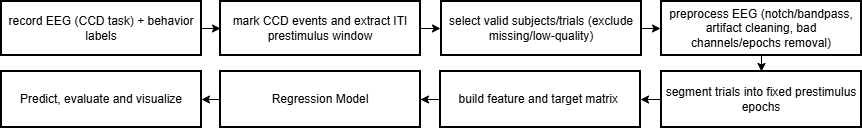

The diagram above was exported from draw.io. Its source (the exported page's mxGraphModel, read from the mxfile embedded in the PNG):
<mxGraphModel dx="1004" dy="561" grid="1" gridSize="10" guides="1" tooltips="1" connect="1" arrows="1" fold="1" page="1" pageScale="1" pageWidth="850" pageHeight="1100" math="0" shadow="0">
  <root>
    <mxCell id="0" />
    <mxCell id="1" parent="0" />
    <mxCell id="r2E3RW1Jrpu8T2MdyNm1-18" edge="1" parent="1" source="2" style="edgeStyle=orthogonalEdgeStyle;rounded=0;orthogonalLoop=1;jettySize=auto;html=1;exitX=1;exitY=0.5;exitDx=0;exitDy=0;entryX=0;entryY=0.5;entryDx=0;entryDy=0;" target="3">
      <mxGeometry relative="1" as="geometry" />
    </mxCell>
    <mxCell id="2" parent="1" style="whiteSpace=wrap;strokeWidth=2;" value="record EEG (CCD task) + behavior labels" vertex="1">
      <mxGeometry height="54" width="200" x="41" y="20" as="geometry" />
    </mxCell>
    <mxCell id="r2E3RW1Jrpu8T2MdyNm1-19" edge="1" parent="1" source="3" style="edgeStyle=orthogonalEdgeStyle;rounded=0;orthogonalLoop=1;jettySize=auto;html=1;exitX=1;exitY=0.5;exitDx=0;exitDy=0;">
      <mxGeometry relative="1" as="geometry">
        <mxPoint x="480" y="47.33333333333337" as="targetPoint" />
      </mxGeometry>
    </mxCell>
    <mxCell id="3" parent="1" style="whiteSpace=wrap;strokeWidth=2;" value="mark CCD events and extract ITI prestimulus window" vertex="1">
      <mxGeometry height="54" width="200" x="260" y="20" as="geometry" />
    </mxCell>
    <mxCell id="r2E3RW1Jrpu8T2MdyNm1-20" edge="1" parent="1" source="4" style="edgeStyle=orthogonalEdgeStyle;rounded=0;orthogonalLoop=1;jettySize=auto;html=1;exitX=1;exitY=0.5;exitDx=0;exitDy=0;">
      <mxGeometry relative="1" as="geometry">
        <mxPoint x="700" y="47.33333333333337" as="targetPoint" />
      </mxGeometry>
    </mxCell>
    <mxCell id="4" parent="1" style="whiteSpace=wrap;strokeWidth=2;" value="select valid subjects/trials (exclude missing/low-quality)" vertex="1">
      <mxGeometry height="54" width="200" x="481" y="20" as="geometry" />
    </mxCell>
    <mxCell id="r2E3RW1Jrpu8T2MdyNm1-21" edge="1" parent="1" source="5" style="edgeStyle=orthogonalEdgeStyle;rounded=0;orthogonalLoop=1;jettySize=auto;html=1;exitX=0.5;exitY=1;exitDx=0;exitDy=0;entryX=0.5;entryY=0;entryDx=0;entryDy=0;" target="r2E3RW1Jrpu8T2MdyNm1-14">
      <mxGeometry relative="1" as="geometry" />
    </mxCell>
    <mxCell id="5" parent="1" style="whiteSpace=wrap;strokeWidth=2;" value="preprocess EEG (notch/bandpass, artifact cleaning, bad channels/epochs removal)" vertex="1">
      <mxGeometry height="54" width="200" x="701" y="20" as="geometry" />
    </mxCell>
    <mxCell id="r2E3RW1Jrpu8T2MdyNm1-22" edge="1" parent="1" source="r2E3RW1Jrpu8T2MdyNm1-14" style="edgeStyle=orthogonalEdgeStyle;rounded=0;orthogonalLoop=1;jettySize=auto;html=1;exitX=0;exitY=0.5;exitDx=0;exitDy=0;entryX=1;entryY=0.5;entryDx=0;entryDy=0;" target="r2E3RW1Jrpu8T2MdyNm1-15">
      <mxGeometry relative="1" as="geometry" />
    </mxCell>
    <mxCell id="r2E3RW1Jrpu8T2MdyNm1-14" parent="1" style="whiteSpace=wrap;strokeWidth=2;" value="segment trials into fixed prestimulus epochs" vertex="1">
      <mxGeometry height="56" width="200" x="701" y="90" as="geometry" />
    </mxCell>
    <mxCell id="r2E3RW1Jrpu8T2MdyNm1-23" edge="1" parent="1" source="r2E3RW1Jrpu8T2MdyNm1-15" style="edgeStyle=orthogonalEdgeStyle;rounded=0;orthogonalLoop=1;jettySize=auto;html=1;exitX=0;exitY=0.5;exitDx=0;exitDy=0;" target="r2E3RW1Jrpu8T2MdyNm1-16">
      <mxGeometry relative="1" as="geometry" />
    </mxCell>
    <mxCell id="r2E3RW1Jrpu8T2MdyNm1-15" parent="1" style="whiteSpace=wrap;strokeWidth=2;" value="build feature and target matrix " vertex="1">
      <mxGeometry height="56" width="200" x="480" y="90" as="geometry" />
    </mxCell>
    <mxCell id="r2E3RW1Jrpu8T2MdyNm1-24" edge="1" parent="1" source="r2E3RW1Jrpu8T2MdyNm1-16" style="edgeStyle=orthogonalEdgeStyle;rounded=0;orthogonalLoop=1;jettySize=auto;html=1;exitX=0;exitY=0.5;exitDx=0;exitDy=0;entryX=1;entryY=0.5;entryDx=0;entryDy=0;" target="r2E3RW1Jrpu8T2MdyNm1-17">
      <mxGeometry relative="1" as="geometry" />
    </mxCell>
    <mxCell id="r2E3RW1Jrpu8T2MdyNm1-16" parent="1" style="whiteSpace=wrap;strokeWidth=2;" value="Regression Model" vertex="1">
      <mxGeometry height="56" width="200" x="260" y="90" as="geometry" />
    </mxCell>
    <mxCell id="r2E3RW1Jrpu8T2MdyNm1-17" parent="1" style="whiteSpace=wrap;strokeWidth=2;" value="Predict, evaluate and visualize" vertex="1">
      <mxGeometry height="56" width="200" x="41" y="90" as="geometry" />
    </mxCell>
  </root>
</mxGraphModel>